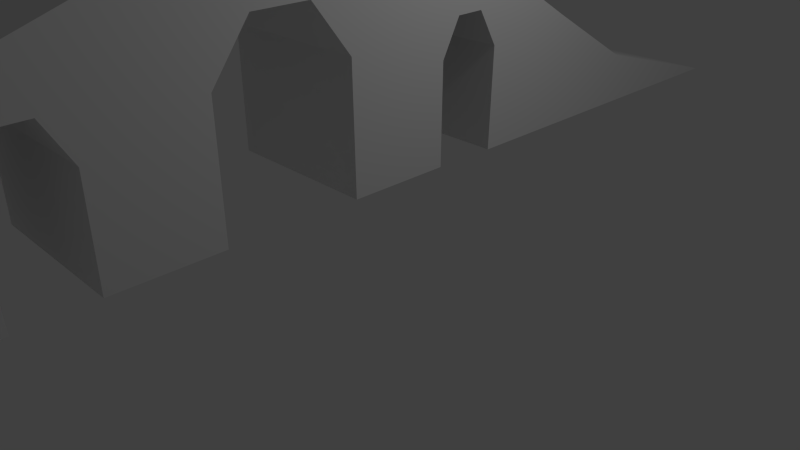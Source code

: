 # Source: bridge.blend  (saved by Blender 2.73.0; exported with 4.5.12 LTS)
import bpy
from mathutils import Matrix  # noqa: F401  (used for matrix-valued properties, if any)

bpy.ops.wm.read_factory_settings(use_empty=True)
scene = bpy.context.scene
scene.name = 'Scene'

# ---- collections
col_collection_1 = bpy.data.collections.new('Collection 1'); scene.collection.children.link(col_collection_1)

# ---- materials (node trees are filled in below, after node groups)
mat_material = bpy.data.materials.new('Material')
mat_material.alpha_threshold = 0.0
mat_material.use_transparent_shadow = False
mat_material.roughness = 0.5
mat_material.line_color = (0.0, 0.0, 0.0, 1.0)
mat_material_003 = bpy.data.materials.new('Material.003')
mat_material_003.alpha_threshold = 0.0
mat_material_003.use_transparent_shadow = False
mat_material_003.roughness = 0.5
mat_material_003.line_color = (0.0, 0.0, 0.0, 1.0)

# ---- material node trees

# ---- world
world_world = bpy.data.worlds.new('World'); scene.world = world_world
world_world.color = (0.05088, 0.05088, 0.05088)
world_world.use_sun_shadow = False
world_world.sun_shadow_jitter_overblur = 0.0
world_world.cycles.sampling_method = 'MANUAL'
world_world.cycles.sample_map_resolution = 256

# ---- cameras
cam_camera = bpy.data.cameras.new('Camera')
cam_camera.clip_end = 100.0
cam_camera.lens = 35.0
cam_camera.sensor_width = 32.0
cam_camera.sensor_height = 18.0
cam_camera.ortho_scale = 7.314
cam_camera.dof.focus_distance = 0.0
cam_camera.dof.aperture_fstop = 128.0

# ---- lights
light_lamp = bpy.data.lights.new('Lamp', 'POINT')
light_lamp.transmission_factor = 0.0
light_lamp.cutoff_distance = 30.0
light_lamp.energy = 100.0
light_lamp.shadow_buffer_clip_start = 1.001
light_lamp.shadow_soft_size = 0.1
light_lamp.shadow_maximum_resolution = 0.006
light_lamp.use_absolute_resolution = True
light_lamp.cycles.use_multiple_importance_sampling = False

# ---- meshes
me_cube = bpy.data.meshes.new('Cube')
me_cube.from_pydata([(1.0, -1.0, 0.4713), (-1.0, -1.0, 0.4713), (1.0, -1.083, 2.625), (1.0, -2.3, 1.882), (-1.0, -2.3, 1.882), (-1.0, -1.083, 2.625), (1.0, -3.173, 0.4713), (-1.0, -3.173, 0.4713), (1.0, -3.587, 1.122), (-1.0, -3.587, 1.122), (1.0, -5.823, 0.4713), (-1.0, -5.823, 0.4713), (-1.0, -1.051, 1.735), (1.0, -1.051, 1.735), (1.0, -0.8036, 2.179), (-1.0, -0.8036, 2.179), (1.0, -0.4498, 2.177), (-1.0, -0.4498, 2.177), (1.0, -0.21, 1.725), (-1.0, -0.21, 1.725), (1.0, -0.1845, 0.4807), (-1.0, -0.1845, 0.4807), (1.0, 1.087, 0.4807), (-1.0, 1.087, 0.4807), (1.0, 1.087, 2.026), (-1.0, 1.087, 2.026), (1.0, 1.551, 2.654), (-1.0, 1.551, 2.654), (1.0, 0.1298, 3.056), (-1.0, 0.1298, 3.056), (-1.0, 4.779, 0.4713), (1.0, 4.779, 0.4713), (-1.0, 4.862, 2.625), (-1.0, 6.079, 1.882), (1.0, 6.079, 1.882), (1.0, 4.862, 2.625), (-1.0, 6.951, 0.4713), (1.0, 6.951, 0.4713), (-1.0, 7.366, 1.122), (1.0, 7.366, 1.122), (-1.0, 9.602, 0.4713), (1.0, 9.602, 0.4713), (1.0, 4.83, 1.67), (-1.0, 4.83, 1.67), (-1.0, 4.512, 2.177), (1.0, 4.512, 2.177), (-1.0, 4.229, 2.18), (1.0, 4.229, 2.18), (-1.0, 3.963, 1.699), (1.0, 3.963, 1.699), (-1.0, 3.963, 0.4807), (1.0, 3.963, 0.4807), (-1.0, 2.692, 0.4807), (1.0, 2.692, 0.4807), (-1.0, 2.692, 2.026), (1.0, 2.692, 2.026), (-1.0, 2.228, 2.654), (1.0, 2.228, 2.654), (-1.0, 3.649, 3.056), (1.0, 3.649, 3.056)], [], [(14, 15, 17, 16), (2, 5, 4, 3), (3, 4, 9, 8), (6, 8, 10), (4, 1, 7, 9), (0, 3, 8, 6), (1, 0, 6, 7), (9, 11, 10, 8), (7, 6, 10, 11), (9, 7, 11), (12, 15, 14, 13), (2, 3, 0, 13, 14), (1, 4, 5, 15, 12), (12, 13, 0, 1), (17, 16, 18, 19), (19, 18, 20, 21), (20, 21, 23, 22), (22, 23, 25, 24), (24, 25, 27, 26), (2, 28, 29, 5), (44, 45, 47, 46), (32, 35, 34, 33), (33, 34, 39, 38), (36, 38, 40), (34, 31, 37, 39), (30, 33, 38, 36), (31, 30, 36, 37), (39, 41, 40, 38), (37, 36, 40, 41), (39, 37, 41), (42, 45, 44, 43), (32, 33, 30, 43, 44), (31, 34, 35, 45, 42), (42, 43, 30, 31), (47, 46, 48, 49), (49, 48, 50, 51), (50, 51, 53, 52), (52, 53, 55, 54), (54, 55, 57, 56), (29, 28, 59, 58), (32, 58, 59, 35), (26, 27, 56, 57), (5, 29, 58, 32, 44, 46, 48, 50, 52, 54, 56, 27, 25, 23, 21, 19, 17, 15), (14, 16, 18, 20, 22, 24, 26, 57, 55, 53, 51, 49, 47, 45, 35, 59, 28, 2)])
me_cube.polygons.foreach_set('material_index', [0, 0, 0, 0, 0, 0, 0, 0, 0, 0, 0, 0, 0, 0, 0, 0, 0, 0, 0, 0, 1, 1, 1, 1, 1, 1, 1, 1, 1, 1, 1, 1, 1, 1, 1, 1, 1, 1, 1, 0, 1, 0, 0, 0])
me_cube.materials.append(mat_material)
me_cube.materials.append(mat_material_003)
me_cube.use_remesh_preserve_volume = False
me_cube.use_remesh_preserve_attributes = False
me_cube.use_mirror_vertex_groups = False
me_cube.update()

# ---- objects
ob_cube = bpy.data.objects.new('Cube', me_cube)
ob_lamp = bpy.data.objects.new('Lamp', light_lamp)
ob_camera = bpy.data.objects.new('Camera', cam_camera)

# ---- transforms, parenting, visibility, modifiers, constraints
ob_cube.location = (0.0, 0.0, 0.9712)
ob_cube.rotation_euler = (0.0, 0.0, 3.142)
ob_cube.lock_rotations_4d = False
ob_cube.empty_display_type = 'ARROWS'
ob_cube.lineart.crease_threshold = 0.0
ob_lamp.location = (4.076, 1.005, 5.904)
ob_lamp.rotation_euler = (0.6503, 0.05522, 1.866)
ob_lamp.lock_rotations_4d = False
ob_lamp.empty_display_type = 'ARROWS'
ob_lamp.color = (0.0, 0.0, 0.0, 0.0)
ob_lamp.lineart.crease_threshold = 0.0
ob_camera.location = (7.481, -6.508, 5.344)
ob_camera.rotation_euler = (1.109, 0.01082, 0.8149)
ob_camera.lock_rotations_4d = False
ob_camera.empty_display_type = 'ARROWS'
ob_camera.color = (0.0, 0.0, 0.0, 0.0)
ob_camera.display_type = 'WIRE'
ob_camera.lineart.crease_threshold = 0.0

# ---- collection membership
col_collection_1.objects.link(ob_cube)
col_collection_1.objects.link(ob_lamp)
col_collection_1.objects.link(ob_camera)

# ---- scene / render settings (as saved in the file)
scene.camera = ob_camera
scene.frame_start = 1; scene.frame_end = 250; scene.frame_set(1)
scene.render.engine = 'BLENDER_EEVEE_NEXT'
scene.render.resolution_percentage = 50
scene.render.dither_intensity = 0.0
scene.cycles.use_denoising = False
scene.cycles.samples = 10
scene.cycles.sampling_pattern = 'TABULATED_SOBOL'
scene.cycles.light_sampling_threshold = 0.0
scene.cycles.use_adaptive_sampling = False
scene.cycles.use_light_tree = False
scene.cycles.blur_glossy = 0.0
scene.cycles.pixel_filter_type = 'GAUSSIAN'
scene.cycles.sample_clamp_indirect = 0.0
scene.view_settings.view_transform = 'Standard'
bpy.context.view_layer.update()
